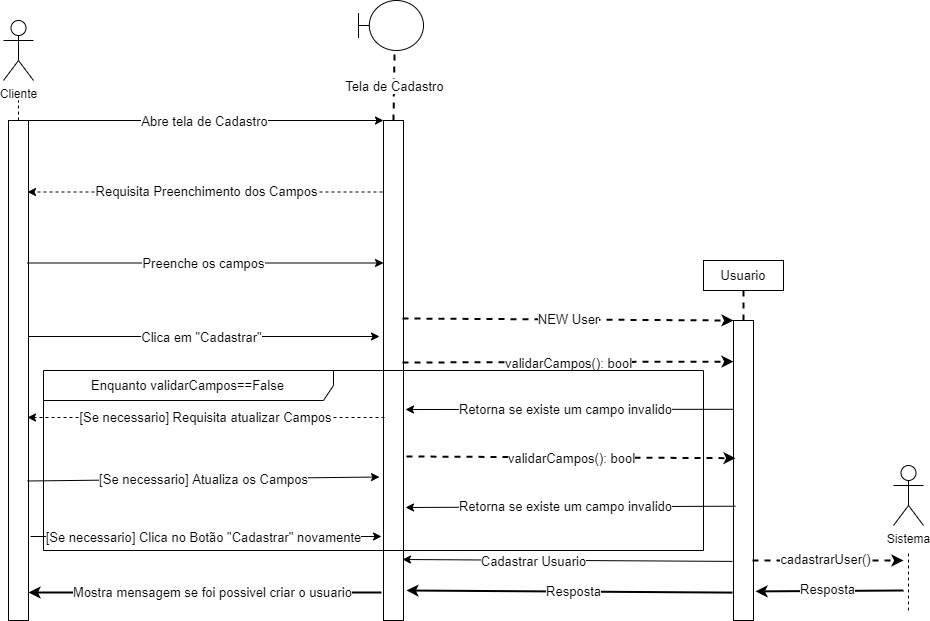

The diagram above was exported from draw.io. Its source (the exported page's mxGraphModel, read from the mxfile embedded in the PNG):
<mxGraphModel dx="1673" dy="829" grid="1" gridSize="10" guides="1" tooltips="1" connect="1" arrows="1" fold="1" page="1" pageScale="1" pageWidth="827" pageHeight="1169" math="0" shadow="0">
  <root>
    <mxCell id="0" />
    <mxCell id="1" parent="0" />
    <mxCell id="F-as3v5e5-YDt2fbbf-h-1" value="Cliente" style="shape=umlActor;verticalLabelPosition=bottom;verticalAlign=top;html=1;outlineConnect=0;" parent="1" vertex="1">
      <mxGeometry x="40" y="140" width="30" height="60" as="geometry" />
    </mxCell>
    <mxCell id="F-as3v5e5-YDt2fbbf-h-2" value="" style="endArrow=none;dashed=1;html=1;rounded=0;exitX=0.5;exitY=0;exitDx=0;exitDy=0;" parent="1" source="F-as3v5e5-YDt2fbbf-h-9" edge="1">
      <mxGeometry width="50" height="50" relative="1" as="geometry">
        <mxPoint x="57.5" y="240" as="sourcePoint" />
        <mxPoint x="55" y="220" as="targetPoint" />
      </mxGeometry>
    </mxCell>
    <mxCell id="F-as3v5e5-YDt2fbbf-h-7" value="" style="rounded=0;whiteSpace=wrap;html=1;" parent="1" vertex="1">
      <mxGeometry x="420" y="240" width="20" height="500" as="geometry" />
    </mxCell>
    <mxCell id="F-as3v5e5-YDt2fbbf-h-9" value="" style="rounded=0;whiteSpace=wrap;html=1;" parent="1" vertex="1">
      <mxGeometry x="45" y="240" width="20" height="500" as="geometry" />
    </mxCell>
    <mxCell id="F-as3v5e5-YDt2fbbf-h-12" value="" style="endArrow=classic;html=1;rounded=0;fontSize=13;exitX=0.75;exitY=0;exitDx=0;exitDy=0;entryX=0;entryY=0;entryDx=0;entryDy=0;" parent="1" source="F-as3v5e5-YDt2fbbf-h-9" target="F-as3v5e5-YDt2fbbf-h-7" edge="1">
      <mxGeometry width="50" height="50" relative="1" as="geometry">
        <mxPoint x="390" y="470" as="sourcePoint" />
        <mxPoint x="410" y="390" as="targetPoint" />
      </mxGeometry>
    </mxCell>
    <mxCell id="F-as3v5e5-YDt2fbbf-h-14" value="Abre tela de Cadastro" style="edgeLabel;html=1;align=center;verticalAlign=middle;resizable=0;points=[];fontSize=13;" parent="F-as3v5e5-YDt2fbbf-h-12" vertex="1" connectable="0">
      <mxGeometry x="-0.144" y="-4" relative="1" as="geometry">
        <mxPoint x="26" y="-4" as="offset" />
      </mxGeometry>
    </mxCell>
    <mxCell id="F-as3v5e5-YDt2fbbf-h-16" value="" style="shape=umlBoundary;whiteSpace=wrap;html=1;fontSize=13;" parent="1" vertex="1">
      <mxGeometry x="395" y="120" width="65" height="50" as="geometry" />
    </mxCell>
    <mxCell id="F-as3v5e5-YDt2fbbf-h-18" value="Tela de Cadastro" style="endArrow=none;dashed=1;html=1;strokeWidth=2;rounded=0;fontSize=13;exitX=0.5;exitY=0;exitDx=0;exitDy=0;entryX=0.554;entryY=1.022;entryDx=0;entryDy=0;entryPerimeter=0;" parent="1" source="F-as3v5e5-YDt2fbbf-h-7" target="F-as3v5e5-YDt2fbbf-h-16" edge="1">
      <mxGeometry width="50" height="50" relative="1" as="geometry">
        <mxPoint x="190" y="470" as="sourcePoint" />
        <mxPoint x="270" y="170" as="targetPoint" />
      </mxGeometry>
    </mxCell>
    <mxCell id="F-as3v5e5-YDt2fbbf-h-19" value="" style="endArrow=classic;html=1;rounded=0;dashed=1;fontSize=13;entryX=0.95;entryY=0.143;entryDx=0;entryDy=0;exitX=-0.05;exitY=0.143;exitDx=0;exitDy=0;exitPerimeter=0;entryPerimeter=0;" parent="1" source="F-as3v5e5-YDt2fbbf-h-7" target="F-as3v5e5-YDt2fbbf-h-9" edge="1">
      <mxGeometry width="50" height="50" relative="1" as="geometry">
        <mxPoint x="390" y="470" as="sourcePoint" />
        <mxPoint x="440" y="420" as="targetPoint" />
      </mxGeometry>
    </mxCell>
    <mxCell id="AcIUTLaaxeKydBXk9HY7-5" value="Requisita Preenchimento dos Campos" style="edgeLabel;html=1;align=center;verticalAlign=middle;resizable=0;points=[];fontSize=13;" parent="F-as3v5e5-YDt2fbbf-h-19" vertex="1" connectable="0">
      <mxGeometry x="0.3128" y="2" relative="1" as="geometry">
        <mxPoint x="56" y="-3" as="offset" />
      </mxGeometry>
    </mxCell>
    <mxCell id="F-as3v5e5-YDt2fbbf-h-21" value="" style="rounded=0;whiteSpace=wrap;html=1;" parent="1" vertex="1">
      <mxGeometry x="770" y="440" width="20" height="300" as="geometry" />
    </mxCell>
    <mxCell id="F-as3v5e5-YDt2fbbf-h-25" value="" style="endArrow=classic;html=1;rounded=0;fontSize=13;entryX=0;entryY=0.285;entryDx=0;entryDy=0;exitX=0.95;exitY=0.285;exitDx=0;exitDy=0;entryPerimeter=0;exitPerimeter=0;" parent="1" source="F-as3v5e5-YDt2fbbf-h-9" target="F-as3v5e5-YDt2fbbf-h-7" edge="1">
      <mxGeometry width="50" height="50" relative="1" as="geometry">
        <mxPoint x="390" y="470" as="sourcePoint" />
        <mxPoint x="440" y="420" as="targetPoint" />
      </mxGeometry>
    </mxCell>
    <mxCell id="F-as3v5e5-YDt2fbbf-h-26" value="Preenche os campos" style="edgeLabel;html=1;align=center;verticalAlign=middle;resizable=0;points=[];fontSize=13;" parent="F-as3v5e5-YDt2fbbf-h-25" vertex="1" connectable="0">
      <mxGeometry x="-0.1662" relative="1" as="geometry">
        <mxPoint x="27" as="offset" />
      </mxGeometry>
    </mxCell>
    <mxCell id="F-as3v5e5-YDt2fbbf-h-27" value="" style="endArrow=classic;html=1;rounded=0;fontSize=13;entryX=-0.2;entryY=0.432;entryDx=0;entryDy=0;exitX=1;exitY=0.432;exitDx=0;exitDy=0;entryPerimeter=0;exitPerimeter=0;" parent="1" source="F-as3v5e5-YDt2fbbf-h-9" target="F-as3v5e5-YDt2fbbf-h-7" edge="1">
      <mxGeometry width="50" height="50" relative="1" as="geometry">
        <mxPoint x="75" y="385" as="sourcePoint" />
        <mxPoint x="430" y="385" as="targetPoint" />
      </mxGeometry>
    </mxCell>
    <mxCell id="F-as3v5e5-YDt2fbbf-h-28" value="Clica em &quot;Cadastrar&quot;" style="edgeLabel;html=1;align=center;verticalAlign=middle;resizable=0;points=[];fontSize=13;" parent="F-as3v5e5-YDt2fbbf-h-27" vertex="1" connectable="0">
      <mxGeometry x="-0.1662" relative="1" as="geometry">
        <mxPoint x="27" as="offset" />
      </mxGeometry>
    </mxCell>
    <mxCell id="F-as3v5e5-YDt2fbbf-h-29" value="NEW User" style="endArrow=classic;dashed=1;html=1;strokeWidth=2;rounded=0;fontSize=13;entryX=0;entryY=0;entryDx=0;entryDy=0;exitX=0.95;exitY=0.396;exitDx=0;exitDy=0;endFill=1;exitPerimeter=0;jumpSize=3;" parent="1" source="F-as3v5e5-YDt2fbbf-h-7" target="F-as3v5e5-YDt2fbbf-h-21" edge="1">
      <mxGeometry width="50" height="50" relative="1" as="geometry">
        <mxPoint x="390" y="470" as="sourcePoint" />
        <mxPoint x="440" y="420" as="targetPoint" />
      </mxGeometry>
    </mxCell>
    <mxCell id="F-as3v5e5-YDt2fbbf-h-30" value="Usuario&lt;br&gt;" style="rounded=0;whiteSpace=wrap;html=1;fontSize=13;" parent="1" vertex="1">
      <mxGeometry x="740" y="380" width="80" height="30" as="geometry" />
    </mxCell>
    <mxCell id="F-as3v5e5-YDt2fbbf-h-32" value="" style="endArrow=none;dashed=1;html=1;strokeWidth=2;rounded=0;fontSize=13;entryX=0.5;entryY=1;entryDx=0;entryDy=0;exitX=0.5;exitY=0;exitDx=0;exitDy=0;endFill=0;" parent="1" source="F-as3v5e5-YDt2fbbf-h-21" target="F-as3v5e5-YDt2fbbf-h-30" edge="1">
      <mxGeometry width="50" height="50" relative="1" as="geometry">
        <mxPoint x="500" y="452.5" as="sourcePoint" />
        <mxPoint x="620" y="450.0000000000002" as="targetPoint" />
      </mxGeometry>
    </mxCell>
    <mxCell id="F-as3v5e5-YDt2fbbf-h-33" value="validarCampos(): bool" style="endArrow=classic;dashed=1;html=1;strokeWidth=2;rounded=0;fontSize=13;entryX=0;entryY=0.137;entryDx=0;entryDy=0;exitX=0.95;exitY=0.484;exitDx=0;exitDy=0;endFill=1;entryPerimeter=0;exitPerimeter=0;" parent="1" source="F-as3v5e5-YDt2fbbf-h-7" target="F-as3v5e5-YDt2fbbf-h-21" edge="1">
      <mxGeometry x="0.0001" y="-1" width="50" height="50" relative="1" as="geometry">
        <mxPoint x="449" y="448.80999999999995" as="sourcePoint" />
        <mxPoint x="570" y="450.0000000000002" as="targetPoint" />
        <mxPoint as="offset" />
      </mxGeometry>
    </mxCell>
    <mxCell id="F-as3v5e5-YDt2fbbf-h-35" value="" style="endArrow=classic;html=1;rounded=0;fontSize=13;exitX=0;exitY=0.296;exitDx=0;exitDy=0;exitPerimeter=0;entryX=1.1;entryY=0.578;entryDx=0;entryDy=0;entryPerimeter=0;" parent="1" source="F-as3v5e5-YDt2fbbf-h-21" target="F-as3v5e5-YDt2fbbf-h-7" edge="1">
      <mxGeometry width="50" height="50" relative="1" as="geometry">
        <mxPoint x="480" y="635" as="sourcePoint" />
        <mxPoint x="440" y="520" as="targetPoint" />
      </mxGeometry>
    </mxCell>
    <mxCell id="F-as3v5e5-YDt2fbbf-h-36" value="Retorna se existe um campo invalido" style="edgeLabel;html=1;align=center;verticalAlign=middle;resizable=0;points=[];fontSize=13;" parent="F-as3v5e5-YDt2fbbf-h-35" vertex="1" connectable="0">
      <mxGeometry x="0.2222" y="-1" relative="1" as="geometry">
        <mxPoint x="31" as="offset" />
      </mxGeometry>
    </mxCell>
    <mxCell id="F-as3v5e5-YDt2fbbf-h-38" value="[Se necessario] Requisita atualizar Campos" style="endArrow=classic;html=1;rounded=0;fontSize=13;exitX=0.05;exitY=0.594;exitDx=0;exitDy=0;exitPerimeter=0;dashed=1;entryX=0.95;entryY=0.594;entryDx=0;entryDy=0;entryPerimeter=0;" parent="1" source="F-as3v5e5-YDt2fbbf-h-7" target="F-as3v5e5-YDt2fbbf-h-9" edge="1">
      <mxGeometry width="50" height="50" relative="1" as="geometry">
        <mxPoint x="410" y="529.9200000000001" as="sourcePoint" />
        <mxPoint x="60" y="519" as="targetPoint" />
      </mxGeometry>
    </mxCell>
    <mxCell id="F-as3v5e5-YDt2fbbf-h-40" value="[Se necessario] Atualiza os Campos" style="endArrow=none;html=1;rounded=0;fontSize=13;exitX=-0.2;exitY=0.713;exitDx=0;exitDy=0;exitPerimeter=0;entryX=0.95;entryY=0.721;entryDx=0;entryDy=0;entryPerimeter=0;endFill=0;startArrow=classic;startFill=1;" parent="1" source="F-as3v5e5-YDt2fbbf-h-7" target="F-as3v5e5-YDt2fbbf-h-9" edge="1">
      <mxGeometry width="50" height="50" relative="1" as="geometry">
        <mxPoint x="407" y="550.0000000000001" as="sourcePoint" />
        <mxPoint x="50" y="550.0000000000001" as="targetPoint" />
      </mxGeometry>
    </mxCell>
    <mxCell id="F-as3v5e5-YDt2fbbf-h-41" value="" style="endArrow=classic;html=1;rounded=0;fontSize=13;entryX=-0.1;entryY=0.832;entryDx=0;entryDy=0;exitX=1.1;exitY=0.832;exitDx=0;exitDy=0;entryPerimeter=0;exitPerimeter=0;" parent="1" source="F-as3v5e5-YDt2fbbf-h-9" target="F-as3v5e5-YDt2fbbf-h-7" edge="1">
      <mxGeometry width="50" height="50" relative="1" as="geometry">
        <mxPoint x="75" y="453.03999999999996" as="sourcePoint" />
        <mxPoint x="426" y="453.03999999999996" as="targetPoint" />
      </mxGeometry>
    </mxCell>
    <mxCell id="F-as3v5e5-YDt2fbbf-h-42" value="[Se necessario]&amp;nbsp;Clica no Botão &quot;Cadastrar&quot; novamente" style="edgeLabel;html=1;align=center;verticalAlign=middle;resizable=0;points=[];fontSize=13;" parent="F-as3v5e5-YDt2fbbf-h-41" vertex="1" connectable="0">
      <mxGeometry x="-0.1662" relative="1" as="geometry">
        <mxPoint x="27" as="offset" />
      </mxGeometry>
    </mxCell>
    <mxCell id="F-as3v5e5-YDt2fbbf-h-43" value="validarCampos(): bool" style="endArrow=classic;dashed=1;html=1;strokeWidth=2;rounded=0;fontSize=13;entryX=0.1;entryY=0.459;entryDx=0;entryDy=0;endFill=1;entryPerimeter=0;exitX=1.15;exitY=0.672;exitDx=0;exitDy=0;exitPerimeter=0;" parent="1" source="F-as3v5e5-YDt2fbbf-h-7" target="F-as3v5e5-YDt2fbbf-h-21" edge="1">
      <mxGeometry x="0.0001" y="-1" width="50" height="50" relative="1" as="geometry">
        <mxPoint x="470" y="564" as="sourcePoint" />
        <mxPoint x="710" y="563.99" as="targetPoint" />
        <mxPoint as="offset" />
      </mxGeometry>
    </mxCell>
    <mxCell id="F-as3v5e5-YDt2fbbf-h-44" value="" style="endArrow=classic;html=1;rounded=0;fontSize=13;exitX=0.1;exitY=0.619;exitDx=0;exitDy=0;exitPerimeter=0;entryX=1.1;entryY=0.774;entryDx=0;entryDy=0;entryPerimeter=0;" parent="1" source="F-as3v5e5-YDt2fbbf-h-21" target="F-as3v5e5-YDt2fbbf-h-7" edge="1">
      <mxGeometry width="50" height="50" relative="1" as="geometry">
        <mxPoint x="710" y="606.9200000000001" as="sourcePoint" />
        <mxPoint x="440" y="607" as="targetPoint" />
      </mxGeometry>
    </mxCell>
    <mxCell id="F-as3v5e5-YDt2fbbf-h-45" value="Retorna se existe um campo invalido" style="edgeLabel;html=1;align=center;verticalAlign=middle;resizable=0;points=[];fontSize=13;" parent="F-as3v5e5-YDt2fbbf-h-44" vertex="1" connectable="0">
      <mxGeometry x="0.2222" y="-1" relative="1" as="geometry">
        <mxPoint x="31" as="offset" />
      </mxGeometry>
    </mxCell>
    <mxCell id="F-as3v5e5-YDt2fbbf-h-47" value="Enquanto validarCampos==False" style="shape=umlFrame;whiteSpace=wrap;html=1;fontSize=13;fillColor=none;width=290;height=30;" parent="1" vertex="1">
      <mxGeometry x="80" y="490" width="660" height="180" as="geometry" />
    </mxCell>
    <mxCell id="F-as3v5e5-YDt2fbbf-h-54" value="" style="endArrow=classic;html=1;rounded=0;fontSize=13;entryX=0.95;entryY=0.878;entryDx=0;entryDy=0;entryPerimeter=0;exitX=-0.05;exitY=0.803;exitDx=0;exitDy=0;exitPerimeter=0;" parent="1" source="F-as3v5e5-YDt2fbbf-h-21" target="F-as3v5e5-YDt2fbbf-h-7" edge="1">
      <mxGeometry width="50" height="50" relative="1" as="geometry">
        <mxPoint x="860" y="670" as="sourcePoint" />
        <mxPoint x="910" y="620" as="targetPoint" />
      </mxGeometry>
    </mxCell>
    <mxCell id="F-as3v5e5-YDt2fbbf-h-55" value="Cadastrar Usuario" style="edgeLabel;html=1;align=center;verticalAlign=middle;resizable=0;points=[];fontSize=13;" parent="F-as3v5e5-YDt2fbbf-h-54" vertex="1" connectable="0">
      <mxGeometry x="0.2121" y="1" relative="1" as="geometry">
        <mxPoint as="offset" />
      </mxGeometry>
    </mxCell>
    <mxCell id="F-as3v5e5-YDt2fbbf-h-57" value="" style="endArrow=none;dashed=1;html=1;strokeWidth=1;rounded=0;fontSize=13;" parent="1" edge="1">
      <mxGeometry width="50" height="50" relative="1" as="geometry">
        <mxPoint x="945" y="730" as="sourcePoint" />
        <mxPoint x="945" y="670" as="targetPoint" />
      </mxGeometry>
    </mxCell>
    <mxCell id="F-as3v5e5-YDt2fbbf-h-58" value="Sistema" style="shape=umlActor;verticalLabelPosition=bottom;verticalAlign=top;html=1;outlineConnect=0;" parent="1" vertex="1">
      <mxGeometry x="930" y="585" width="30" height="60" as="geometry" />
    </mxCell>
    <mxCell id="F-as3v5e5-YDt2fbbf-h-59" value="" style="endArrow=classic;dashed=1;html=1;strokeWidth=2;rounded=0;fontSize=13;exitX=0.95;exitY=0.8;exitDx=0;exitDy=0;exitPerimeter=0;endFill=1;" parent="1" source="F-as3v5e5-YDt2fbbf-h-21" edge="1">
      <mxGeometry width="50" height="50" relative="1" as="geometry">
        <mxPoint x="925" y="760" as="sourcePoint" />
        <mxPoint x="940" y="680" as="targetPoint" />
      </mxGeometry>
    </mxCell>
    <mxCell id="F-as3v5e5-YDt2fbbf-h-60" value="cadastrarUser()" style="edgeLabel;html=1;align=center;verticalAlign=middle;resizable=0;points=[];fontSize=13;" parent="F-as3v5e5-YDt2fbbf-h-59" vertex="1" connectable="0">
      <mxGeometry x="-0.2562" y="2" relative="1" as="geometry">
        <mxPoint x="16" as="offset" />
      </mxGeometry>
    </mxCell>
    <mxCell id="F-as3v5e5-YDt2fbbf-h-61" value="" style="endArrow=none;html=1;strokeWidth=2;rounded=0;fontSize=13;exitX=1.1;exitY=0.903;exitDx=0;exitDy=0;exitPerimeter=0;startArrow=classic;startFill=1;" parent="1" source="F-as3v5e5-YDt2fbbf-h-21" edge="1">
      <mxGeometry width="50" height="50" relative="1" as="geometry">
        <mxPoint x="799" y="690" as="sourcePoint" />
        <mxPoint x="940" y="710" as="targetPoint" />
      </mxGeometry>
    </mxCell>
    <mxCell id="F-as3v5e5-YDt2fbbf-h-62" value="Resposta" style="edgeLabel;html=1;align=center;verticalAlign=middle;resizable=0;points=[];fontSize=13;" parent="F-as3v5e5-YDt2fbbf-h-61" vertex="1" connectable="0">
      <mxGeometry x="-0.2562" y="2" relative="1" as="geometry">
        <mxPoint x="16" as="offset" />
      </mxGeometry>
    </mxCell>
    <mxCell id="F-as3v5e5-YDt2fbbf-h-63" value="" style="endArrow=classic;html=1;strokeWidth=2;rounded=0;fontSize=13;exitX=-0.05;exitY=0.907;exitDx=0;exitDy=0;exitPerimeter=0;entryX=1.15;entryY=0.94;entryDx=0;entryDy=0;entryPerimeter=0;startArrow=none;startFill=0;endFill=1;" parent="1" source="F-as3v5e5-YDt2fbbf-h-21" target="F-as3v5e5-YDt2fbbf-h-7" edge="1">
      <mxGeometry width="50" height="50" relative="1" as="geometry">
        <mxPoint x="802" y="720.9000000000001" as="sourcePoint" />
        <mxPoint x="960" y="720" as="targetPoint" />
      </mxGeometry>
    </mxCell>
    <mxCell id="F-as3v5e5-YDt2fbbf-h-64" value="Resposta" style="edgeLabel;html=1;align=center;verticalAlign=middle;resizable=0;points=[];fontSize=13;" parent="F-as3v5e5-YDt2fbbf-h-63" vertex="1" connectable="0">
      <mxGeometry x="-0.2562" y="2" relative="1" as="geometry">
        <mxPoint x="-38" y="-3" as="offset" />
      </mxGeometry>
    </mxCell>
    <mxCell id="F-as3v5e5-YDt2fbbf-h-65" value="" style="endArrow=classic;html=1;strokeWidth=2;rounded=0;fontSize=13;exitX=-0.1;exitY=0.944;exitDx=0;exitDy=0;exitPerimeter=0;entryX=1;entryY=0.944;entryDx=0;entryDy=0;entryPerimeter=0;startArrow=none;startFill=0;endFill=1;" parent="1" source="F-as3v5e5-YDt2fbbf-h-7" target="F-as3v5e5-YDt2fbbf-h-9" edge="1">
      <mxGeometry width="50" height="50" relative="1" as="geometry">
        <mxPoint x="356" y="782.0999999999999" as="sourcePoint" />
        <mxPoint x="30" y="780" as="targetPoint" />
      </mxGeometry>
    </mxCell>
    <mxCell id="F-as3v5e5-YDt2fbbf-h-66" value="Mostra mensagem se foi possivel criar o usuario" style="edgeLabel;html=1;align=center;verticalAlign=middle;resizable=0;points=[];fontSize=13;" parent="F-as3v5e5-YDt2fbbf-h-65" vertex="1" connectable="0">
      <mxGeometry x="-0.2562" y="2" relative="1" as="geometry">
        <mxPoint x="-38" y="-3" as="offset" />
      </mxGeometry>
    </mxCell>
  </root>
</mxGraphModel>